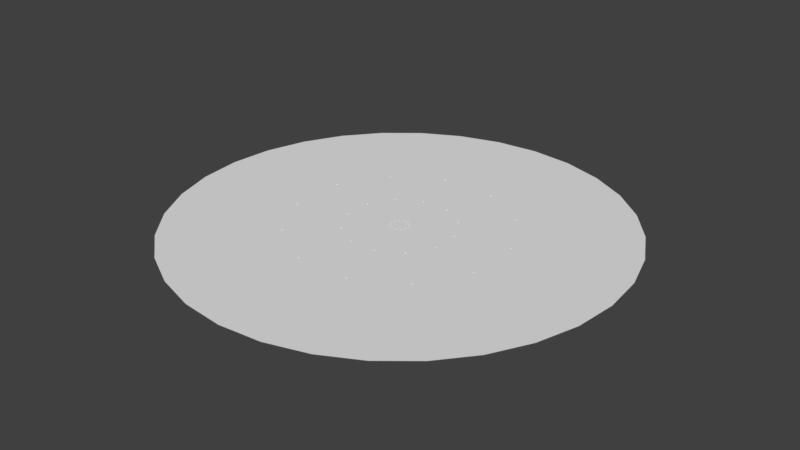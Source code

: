 # Source: trail.blend  (saved by Blender 2.79.0; exported with 4.5.12 LTS)
import bpy
from mathutils import Matrix  # noqa: F401  (used for matrix-valued properties, if any)

bpy.ops.wm.read_factory_settings(use_empty=True)
scene = bpy.context.scene
scene.name = 'Scene'

# ---- collections
col_collection_1 = bpy.data.collections.new('Collection 1'); scene.collection.children.link(col_collection_1)

# ---- world
world_world = bpy.data.worlds.new('World'); scene.world = world_world
world_world.color = (0.05088, 0.05088, 0.05088)
world_world.use_sun_shadow = False
world_world.sun_shadow_jitter_overblur = 0.0
world_world.cycles.sampling_method = 'MANUAL'

# ---- meshes
me_icosphere_021 = bpy.data.meshes.new('Icosphere.021')
me_icosphere_021.from_pydata([(-7.703e-17, 6.65e-08, -1.065), (0.04707, -0.03419, -1.029), (-0.01798, -0.05533, -1.029), (-0.05818, 6.579e-08, -1.029), (-0.01798, 0.05533, -1.029), (0.04707, 0.03419, -1.029), (0.01798, -0.05533, -0.9709), (-0.04707, -0.03419, -0.9709), (-0.04707, 0.03419, -0.9709), (0.01798, 0.05533, -0.9709), (0.05818, 6.463e-08, -0.9709), (7.703e-17, 6.392e-08, -0.935), (3.762e-08, -0.5325, 0.9224), (0.04707, -0.4849, 0.9083), (-0.01798, -0.4666, 0.9189), (-0.05818, -0.5145, 0.8912), (-0.01798, -0.5625, 0.8636), (0.04707, -0.5442, 0.8741), (0.01798, -0.4375, 0.8685), (-0.04707, -0.4558, 0.8579), (-0.04707, -0.5151, 0.8237), (0.01798, -0.5334, 0.8132), (0.05818, -0.4855, 0.8408), (3.762e-08, -0.4675, 0.8097), (6.593e-08, -0.9224, 0.5325), (0.04707, -0.8741, 0.5442), (-0.01798, -0.8636, 0.5625), (-0.05818, -0.8912, 0.5145), (-0.01798, -0.9189, 0.4666), (0.04707, -0.9083, 0.4849), (0.01798, -0.8132, 0.5334), (-0.04707, -0.8237, 0.5151), (-0.04707, -0.8579, 0.4558), (0.01798, -0.8685, 0.4375), (0.05818, -0.8408, 0.4855), (6.593e-08, -0.8097, 0.4675), (7.545e-08, -1.065, -6.307e-08), (0.04707, -1.029, 0.03419), (-0.01798, -1.029, 0.05533), (-0.05818, -1.029, -6.236e-08), (-0.01798, -1.029, -0.05533), (0.04707, -1.029, -0.03419), (0.01798, -0.9709, 0.05533), (-0.04707, -0.9709, 0.03419), (-0.04707, -0.9709, -0.03419), (0.01798, -0.9709, -0.05533), (0.05818, -0.9709, -6.12e-08), (7.545e-08, -0.935, -6.049e-08), (6.593e-08, -0.9224, -0.5325), (0.04707, -0.9083, -0.4849), (-0.01798, -0.9189, -0.4666), (-0.05818, -0.8912, -0.5145), (-0.01798, -0.8636, -0.5625), (0.04707, -0.8741, -0.5442), (0.01798, -0.8685, -0.4375), (-0.04707, -0.8579, -0.4558), (-0.04707, -0.8237, -0.5151), (0.01798, -0.8132, -0.5334), (0.05818, -0.8408, -0.4855), (6.593e-08, -0.8097, -0.4675), (3.762e-08, -0.5325, -0.9224), (0.04707, -0.5442, -0.8741), (-0.01798, -0.5625, -0.8636), (-0.05818, -0.5145, -0.8912), (-0.01798, -0.4666, -0.9189), (0.04707, -0.4849, -0.9083), (0.01798, -0.5334, -0.8132), (-0.04707, -0.5151, -0.8237), (-0.04707, -0.4558, -0.8579), (0.01798, -0.4375, -0.8685), (0.05818, -0.4855, -0.8408), (3.762e-08, -0.4675, -0.8097), (-3.762e-08, 0.5325, -0.9224), (0.04707, 0.4849, -0.9083), (-0.01798, 0.4666, -0.9189), (-0.05818, 0.5145, -0.8912), (-0.01798, 0.5625, -0.8636), (0.04707, 0.5442, -0.8741), (0.01798, 0.4375, -0.8685), (-0.04707, 0.4558, -0.8579), (-0.04707, 0.5151, -0.8237), (0.01798, 0.5334, -0.8132), (0.05818, 0.4855, -0.8408), (-3.762e-08, 0.4675, -0.8097), (-6.593e-08, 0.9224, -0.5325), (0.04707, 0.8741, -0.5442), (-0.01798, 0.8636, -0.5625), (-0.05818, 0.8912, -0.5145), (-0.01798, 0.9189, -0.4666), (0.04707, 0.9083, -0.4849), (0.01798, 0.8132, -0.5334), (-0.04707, 0.8237, -0.5151), (-0.04707, 0.8579, -0.4558), (0.01798, 0.8685, -0.4375), (0.05818, 0.8408, -0.4855), (-6.593e-08, 0.8097, -0.4675), (-7.545e-08, 1.065, 1.292e-09), (0.04707, 1.029, -0.03419), (-0.01798, 1.029, -0.05533), (-0.05818, 1.029, 5.779e-10), (-0.01798, 1.029, 0.05533), (0.04707, 1.029, 0.03419), (0.01798, 0.9709, -0.05533), (-0.04707, 0.9709, -0.03419), (-0.04707, 0.9709, 0.03419), (0.01798, 0.9709, 0.05533), (0.05818, 0.9709, -5.779e-10), (-7.545e-08, 0.935, -1.292e-09), (-6.593e-08, 0.9224, 0.5325), (0.04707, 0.9083, 0.4849), (-0.01798, 0.9189, 0.4666), (-0.05818, 0.8912, 0.5145), (-0.01798, 0.8636, 0.5625), (0.04707, 0.8741, 0.5442), (0.01798, 0.8685, 0.4375), (-0.04707, 0.8579, 0.4558), (-0.04707, 0.8237, 0.5151), (0.01798, 0.8132, 0.5334), (0.05818, 0.8408, 0.4855), (-6.593e-08, 0.8097, 0.4675), (-3.762e-08, 0.5325, 0.9224), (0.04707, 0.5442, 0.8741), (-0.01798, 0.5625, 0.8636), (-0.05818, 0.5145, 0.8912), (-0.01798, 0.4666, 0.9189), (0.04707, 0.4849, 0.9083), (0.01798, 0.5334, 0.8132), (-0.04707, 0.5151, 0.8237), (-0.04707, 0.4558, 0.8579), (0.01798, 0.4375, 0.8685), (0.05818, 0.4855, 0.8408), (-3.762e-08, 0.4675, 0.8097), (7.703e-17, -4.118e-08, 1.065), (0.04707, 0.03419, 1.029), (-0.01798, 0.05533, 1.029), (-0.05818, -3.732e-08, 1.029), (-0.01798, -0.05533, 1.029), (0.04707, -0.03419, 1.029), (0.01798, 0.05533, 0.9709), (-0.04707, 0.03419, 0.9709), (-0.04707, -0.03419, 0.9709), (0.01798, -0.05533, 0.9709), (0.05818, -3.108e-08, 0.9709), (-7.703e-17, -2.722e-08, 0.935)], [], [(0, 1, 2), (1, 0, 5), (0, 2, 3), (0, 3, 4), (0, 4, 5), (1, 5, 10), (2, 1, 6), (3, 2, 7), (4, 3, 8), (5, 4, 9), (1, 10, 6), (2, 6, 7), (3, 7, 8), (4, 8, 9), (5, 9, 10), (6, 10, 11), (7, 6, 11), (8, 7, 11), (9, 8, 11), (10, 9, 11), (12, 13, 14), (13, 12, 17), (12, 14, 15), (12, 15, 16), (12, 16, 17), (13, 17, 22), (14, 13, 18), (15, 14, 19), (16, 15, 20), (17, 16, 21), (13, 22, 18), (14, 18, 19), (15, 19, 20), (16, 20, 21), (17, 21, 22), (18, 22, 23), (19, 18, 23), (20, 19, 23), (21, 20, 23), (22, 21, 23), (24, 25, 26), (25, 24, 29), (24, 26, 27), (24, 27, 28), (24, 28, 29), (25, 29, 34), (26, 25, 30), (27, 26, 31), (28, 27, 32), (29, 28, 33), (25, 34, 30), (26, 30, 31), (27, 31, 32), (28, 32, 33), (29, 33, 34), (30, 34, 35), (31, 30, 35), (32, 31, 35), (33, 32, 35), (34, 33, 35), (36, 37, 38), (37, 36, 41), (36, 38, 39), (36, 39, 40), (36, 40, 41), (37, 41, 46), (38, 37, 42), (39, 38, 43), (40, 39, 44), (41, 40, 45), (37, 46, 42), (38, 42, 43), (39, 43, 44), (40, 44, 45), (41, 45, 46), (42, 46, 47), (43, 42, 47), (44, 43, 47), (45, 44, 47), (46, 45, 47), (48, 49, 50), (49, 48, 53), (48, 50, 51), (48, 51, 52), (48, 52, 53), (49, 53, 58), (50, 49, 54), (51, 50, 55), (52, 51, 56), (53, 52, 57), (49, 58, 54), (50, 54, 55), (51, 55, 56), (52, 56, 57), (53, 57, 58), (54, 58, 59), (55, 54, 59), (56, 55, 59), (57, 56, 59), (58, 57, 59), (60, 61, 62), (61, 60, 65), (60, 62, 63), (60, 63, 64), (60, 64, 65), (61, 65, 70), (62, 61, 66), (63, 62, 67), (64, 63, 68), (65, 64, 69), (61, 70, 66), (62, 66, 67), (63, 67, 68), (64, 68, 69), (65, 69, 70), (66, 70, 71), (67, 66, 71), (68, 67, 71), (69, 68, 71), (70, 69, 71), (72, 73, 74), (73, 72, 77), (72, 74, 75), (72, 75, 76), (72, 76, 77), (73, 77, 82), (74, 73, 78), (75, 74, 79), (76, 75, 80), (77, 76, 81), (73, 82, 78), (74, 78, 79), (75, 79, 80), (76, 80, 81), (77, 81, 82), (78, 82, 83), (79, 78, 83), (80, 79, 83), (81, 80, 83), (82, 81, 83), (84, 85, 86), (85, 84, 89), (84, 86, 87), (84, 87, 88), (84, 88, 89), (85, 89, 94), (86, 85, 90), (87, 86, 91), (88, 87, 92), (89, 88, 93), (85, 94, 90), (86, 90, 91), (87, 91, 92), (88, 92, 93), (89, 93, 94), (90, 94, 95), (91, 90, 95), (92, 91, 95), (93, 92, 95), (94, 93, 95), (96, 97, 98), (97, 96, 101), (96, 98, 99), (96, 99, 100), (96, 100, 101), (97, 101, 106), (98, 97, 102), (99, 98, 103), (100, 99, 104), (101, 100, 105), (97, 106, 102), (98, 102, 103), (99, 103, 104), (100, 104, 105), (101, 105, 106), (102, 106, 107), (103, 102, 107), (104, 103, 107), (105, 104, 107), (106, 105, 107), (108, 109, 110), (109, 108, 113), (108, 110, 111), (108, 111, 112), (108, 112, 113), (109, 113, 118), (110, 109, 114), (111, 110, 115), (112, 111, 116), (113, 112, 117), (109, 118, 114), (110, 114, 115), (111, 115, 116), (112, 116, 117), (113, 117, 118), (114, 118, 119), (115, 114, 119), (116, 115, 119), (117, 116, 119), (118, 117, 119), (120, 121, 122), (121, 120, 125), (120, 122, 123), (120, 123, 124), (120, 124, 125), (121, 125, 130), (122, 121, 126), (123, 122, 127), (124, 123, 128), (125, 124, 129), (121, 130, 126), (122, 126, 127), (123, 127, 128), (124, 128, 129), (125, 129, 130), (126, 130, 131), (127, 126, 131), (128, 127, 131), (129, 128, 131), (130, 129, 131), (132, 133, 134), (133, 132, 137), (132, 134, 135), (132, 135, 136), (132, 136, 137), (133, 137, 142), (134, 133, 138), (135, 134, 139), (136, 135, 140), (137, 136, 141), (133, 142, 138), (134, 138, 139), (135, 139, 140), (136, 140, 141), (137, 141, 142), (138, 142, 143), (139, 138, 143), (140, 139, 143), (141, 140, 143), (142, 141, 143)])
me_icosphere_021.use_remesh_preserve_volume = False
me_icosphere_021.use_remesh_preserve_attributes = False
me_icosphere_021.use_mirror_vertex_groups = False
me_icosphere_021.update()
me_icosphere_020 = bpy.data.meshes.new('Icosphere.020')
me_icosphere_020.from_pydata([(0.0, 7.23e-07, -6.043), (0.03138, -0.0228, -6.019), (-0.01198, -0.03689, -6.019), (-0.03878, 7.23e-07, -6.019), (-0.01198, 0.03689, -6.019), (0.03138, 0.0228, -6.019), (0.01198, -0.03689, -5.981), (-0.03138, -0.0228, -5.981), (-0.03138, 0.0228, -5.981), (0.01198, 0.03689, -5.981), (0.03878, 7.23e-07, -5.981), (0.0, 7.23e-07, -5.957), (2.253e-07, -3.022, 5.234), (0.03138, -2.99, 5.224), (-0.01198, -2.978, 5.231), (-0.03878, -3.01, 5.213), (-0.01198, -3.042, 5.195), (0.03138, -3.029, 5.202), (0.01198, -2.958, 5.198), (-0.03138, -2.971, 5.191), (-0.03138, -3.01, 5.168), (0.01198, -3.022, 5.161), (0.03878, -2.99, 5.179), (2.253e-07, -2.978, 5.159), (3.936e-07, -5.234, 3.022), (0.03138, -5.202, 3.029), (-0.01198, -5.195, 3.042), (-0.03878, -5.213, 3.01), (-0.01198, -5.231, 2.978), (0.03138, -5.224, 2.99), (0.01199, -5.161, 3.022), (-0.03138, -5.168, 3.01), (-0.03138, -5.191, 2.971), (0.01199, -5.198, 2.958), (0.03878, -5.179, 2.99), (3.936e-07, -5.159, 2.978), (4.537e-07, -6.043, -9.537e-07), (0.03138, -6.019, 0.0228), (-0.01198, -6.019, 0.03688), (-0.03878, -6.019, -9.537e-07), (-0.01198, -6.019, -0.03689), (0.03138, -6.019, -0.0228), (0.01199, -5.981, 0.03688), (-0.03138, -5.981, 0.0228), (-0.03138, -5.981, -0.0228), (0.01199, -5.981, -0.03689), (0.03878, -5.981, -9.537e-07), (4.537e-07, -5.957, -9.537e-07), (3.936e-07, -5.234, -3.022), (0.03138, -5.224, -2.99), (-0.01198, -5.231, -2.978), (-0.03878, -5.213, -3.01), (-0.01198, -5.195, -3.042), (0.03138, -5.202, -3.029), (0.01199, -5.198, -2.958), (-0.03138, -5.191, -2.971), (-0.03138, -5.168, -3.01), (0.01199, -5.161, -3.022), (0.03878, -5.179, -2.99), (3.936e-07, -5.159, -2.978), (2.253e-07, -3.022, -5.234), (0.03138, -3.029, -5.202), (-0.01198, -3.042, -5.195), (-0.03878, -3.01, -5.213), (-0.01198, -2.978, -5.231), (0.03138, -2.99, -5.224), (0.01198, -3.022, -5.161), (-0.03138, -3.01, -5.168), (-0.03138, -2.971, -5.191), (0.01198, -2.958, -5.198), (0.03878, -2.99, -5.179), (2.253e-07, -2.978, -5.159), (-2.253e-07, 3.022, -5.234), (0.03138, 2.99, -5.224), (-0.01198, 2.978, -5.231), (-0.03878, 3.01, -5.213), (-0.01198, 3.042, -5.195), (0.03138, 3.029, -5.202), (0.01198, 2.958, -5.198), (-0.03138, 2.971, -5.191), (-0.03138, 3.01, -5.168), (0.01198, 3.022, -5.161), (0.03878, 2.99, -5.179), (-2.253e-07, 2.978, -5.159), (-3.936e-07, 5.234, -3.022), (0.03138, 5.202, -3.029), (-0.01199, 5.195, -3.042), (-0.03878, 5.213, -3.01), (-0.01199, 5.231, -2.978), (0.03138, 5.224, -2.99), (0.01198, 5.161, -3.022), (-0.03138, 5.168, -3.01), (-0.03138, 5.191, -2.971), (0.01198, 5.198, -2.958), (0.03878, 5.179, -2.99), (-3.936e-07, 5.159, -2.978), (-4.537e-07, 6.043, -4.768e-07), (0.03138, 6.019, -0.0228), (-0.01199, 6.019, -0.03689), (-0.03878, 6.019, -4.768e-07), (-0.01199, 6.019, 0.03689), (0.03138, 6.019, 0.0228), (0.01198, 5.981, -0.03689), (-0.03138, 5.981, -0.0228), (-0.03138, 5.981, 0.0228), (0.01198, 5.981, 0.03689), (0.03878, 5.981, -4.768e-07), (-4.537e-07, 5.957, -4.768e-07), (-3.936e-07, 5.234, 3.022), (0.03138, 5.224, 2.99), (-0.01199, 5.231, 2.978), (-0.03878, 5.213, 3.01), (-0.01199, 5.195, 3.042), (0.03138, 5.202, 3.029), (0.01198, 5.198, 2.958), (-0.03138, 5.191, 2.971), (-0.03138, 5.168, 3.01), (0.01198, 5.161, 3.022), (0.03878, 5.179, 2.99), (-3.936e-07, 5.159, 2.978), (-2.253e-07, 3.022, 5.234), (0.03138, 3.029, 5.202), (-0.01198, 3.042, 5.195), (-0.03878, 3.01, 5.213), (-0.01198, 2.978, 5.231), (0.03138, 2.99, 5.224), (0.01198, 3.022, 5.161), (-0.03138, 3.01, 5.168), (-0.03138, 2.971, 5.191), (0.01198, 2.958, 5.198), (0.03878, 2.99, 5.179), (-2.253e-07, 2.978, 5.159), (0.0, 1.791e-07, 6.043), (0.03138, 0.0228, 6.019), (-0.01198, 0.03689, 6.019), (-0.03878, 1.812e-07, 6.019), (-0.01198, -0.03689, 6.019), (0.03138, -0.0228, 6.019), (0.01198, 0.03689, 5.981), (-0.03138, 0.0228, 5.981), (-0.03138, -0.0228, 5.981), (0.01198, -0.03689, 5.981), (0.03878, 1.846e-07, 5.981), (0.0, 1.867e-07, 5.957)], [], [(0, 1, 2), (1, 0, 5), (0, 2, 3), (0, 3, 4), (0, 4, 5), (1, 5, 10), (2, 1, 6), (3, 2, 7), (4, 3, 8), (5, 4, 9), (1, 10, 6), (2, 6, 7), (3, 7, 8), (4, 8, 9), (5, 9, 10), (6, 10, 11), (7, 6, 11), (8, 7, 11), (9, 8, 11), (10, 9, 11), (12, 13, 14), (13, 12, 17), (12, 14, 15), (12, 15, 16), (12, 16, 17), (13, 17, 22), (14, 13, 18), (15, 14, 19), (16, 15, 20), (17, 16, 21), (13, 22, 18), (14, 18, 19), (15, 19, 20), (16, 20, 21), (17, 21, 22), (18, 22, 23), (19, 18, 23), (20, 19, 23), (21, 20, 23), (22, 21, 23), (24, 25, 26), (25, 24, 29), (24, 26, 27), (24, 27, 28), (24, 28, 29), (25, 29, 34), (26, 25, 30), (27, 26, 31), (28, 27, 32), (29, 28, 33), (25, 34, 30), (26, 30, 31), (27, 31, 32), (28, 32, 33), (29, 33, 34), (30, 34, 35), (31, 30, 35), (32, 31, 35), (33, 32, 35), (34, 33, 35), (36, 37, 38), (37, 36, 41), (36, 38, 39), (36, 39, 40), (36, 40, 41), (37, 41, 46), (38, 37, 42), (39, 38, 43), (40, 39, 44), (41, 40, 45), (37, 46, 42), (38, 42, 43), (39, 43, 44), (40, 44, 45), (41, 45, 46), (42, 46, 47), (43, 42, 47), (44, 43, 47), (45, 44, 47), (46, 45, 47), (48, 49, 50), (49, 48, 53), (48, 50, 51), (48, 51, 52), (48, 52, 53), (49, 53, 58), (50, 49, 54), (51, 50, 55), (52, 51, 56), (53, 52, 57), (49, 58, 54), (50, 54, 55), (51, 55, 56), (52, 56, 57), (53, 57, 58), (54, 58, 59), (55, 54, 59), (56, 55, 59), (57, 56, 59), (58, 57, 59), (60, 61, 62), (61, 60, 65), (60, 62, 63), (60, 63, 64), (60, 64, 65), (61, 65, 70), (62, 61, 66), (63, 62, 67), (64, 63, 68), (65, 64, 69), (61, 70, 66), (62, 66, 67), (63, 67, 68), (64, 68, 69), (65, 69, 70), (66, 70, 71), (67, 66, 71), (68, 67, 71), (69, 68, 71), (70, 69, 71), (72, 73, 74), (73, 72, 77), (72, 74, 75), (72, 75, 76), (72, 76, 77), (73, 77, 82), (74, 73, 78), (75, 74, 79), (76, 75, 80), (77, 76, 81), (73, 82, 78), (74, 78, 79), (75, 79, 80), (76, 80, 81), (77, 81, 82), (78, 82, 83), (79, 78, 83), (80, 79, 83), (81, 80, 83), (82, 81, 83), (84, 85, 86), (85, 84, 89), (84, 86, 87), (84, 87, 88), (84, 88, 89), (85, 89, 94), (86, 85, 90), (87, 86, 91), (88, 87, 92), (89, 88, 93), (85, 94, 90), (86, 90, 91), (87, 91, 92), (88, 92, 93), (89, 93, 94), (90, 94, 95), (91, 90, 95), (92, 91, 95), (93, 92, 95), (94, 93, 95), (96, 97, 98), (97, 96, 101), (96, 98, 99), (96, 99, 100), (96, 100, 101), (97, 101, 106), (98, 97, 102), (99, 98, 103), (100, 99, 104), (101, 100, 105), (97, 106, 102), (98, 102, 103), (99, 103, 104), (100, 104, 105), (101, 105, 106), (102, 106, 107), (103, 102, 107), (104, 103, 107), (105, 104, 107), (106, 105, 107), (108, 109, 110), (109, 108, 113), (108, 110, 111), (108, 111, 112), (108, 112, 113), (109, 113, 118), (110, 109, 114), (111, 110, 115), (112, 111, 116), (113, 112, 117), (109, 118, 114), (110, 114, 115), (111, 115, 116), (112, 116, 117), (113, 117, 118), (114, 118, 119), (115, 114, 119), (116, 115, 119), (117, 116, 119), (118, 117, 119), (120, 121, 122), (121, 120, 125), (120, 122, 123), (120, 123, 124), (120, 124, 125), (121, 125, 130), (122, 121, 126), (123, 122, 127), (124, 123, 128), (125, 124, 129), (121, 130, 126), (122, 126, 127), (123, 127, 128), (124, 128, 129), (125, 129, 130), (126, 130, 131), (127, 126, 131), (128, 127, 131), (129, 128, 131), (130, 129, 131), (132, 133, 134), (133, 132, 137), (132, 134, 135), (132, 135, 136), (132, 136, 137), (133, 137, 142), (134, 133, 138), (135, 134, 139), (136, 135, 140), (137, 136, 141), (133, 142, 138), (134, 138, 139), (135, 139, 140), (136, 140, 141), (137, 141, 142), (138, 142, 143), (139, 138, 143), (140, 139, 143), (141, 140, 143), (142, 141, 143)])
me_icosphere_020.use_remesh_preserve_volume = False
me_icosphere_020.use_remesh_preserve_attributes = False
me_icosphere_020.use_mirror_vertex_groups = False
me_icosphere_020.update()
me_icosphere_019 = bpy.data.meshes.new('Icosphere.019')
me_icosphere_019.from_pydata([(0.0, 3.654e-07, -3.043), (0.03138, -0.0228, -3.019), (-0.01198, -0.03689, -3.019), (-0.03878, 3.654e-07, -3.019), (-0.01198, 0.03689, -3.019), (0.03138, 0.0228, -3.019), (0.01198, -0.03689, -2.981), (-0.03138, -0.0228, -2.981), (-0.03138, 0.0228, -2.981), (0.01198, 0.03689, -2.981), (0.03878, 3.654e-07, -2.981), (0.0, 3.654e-07, -2.957), (1.125e-07, -1.522, 2.636), (0.03138, -1.49, 2.626), (-0.01198, -1.478, 2.633), (-0.03878, -1.51, 2.615), (-0.01198, -1.542, 2.596), (0.03138, -1.529, 2.603), (0.01198, -1.458, 2.6), (-0.03138, -1.471, 2.593), (-0.03138, -1.51, 2.57), (0.01198, -1.522, 2.563), (0.03878, -1.49, 2.581), (1.125e-07, -1.478, 2.561), (1.952e-07, -2.636, 1.522), (0.03138, -2.603, 1.529), (-0.01198, -2.596, 1.542), (-0.03878, -2.615, 1.51), (-0.01198, -2.633, 1.478), (0.03138, -2.626, 1.49), (0.01198, -2.563, 1.522), (-0.03138, -2.57, 1.51), (-0.03138, -2.593, 1.471), (0.01198, -2.6, 1.458), (0.03878, -2.581, 1.49), (1.952e-07, -2.561, 1.478), (2.253e-07, -3.043, -4.768e-07), (0.03138, -3.019, 0.0228), (-0.01198, -3.019, 0.03689), (-0.03878, -3.019, -4.768e-07), (-0.01198, -3.019, -0.03689), (0.03138, -3.019, -0.0228), (0.01198, -2.981, 0.03689), (-0.03138, -2.981, 0.0228), (-0.03138, -2.981, -0.0228), (0.01198, -2.981, -0.03689), (0.03878, -2.981, -4.768e-07), (2.253e-07, -2.957, -4.768e-07), (1.952e-07, -2.636, -1.522), (0.03138, -2.626, -1.49), (-0.01198, -2.633, -1.478), (-0.03878, -2.615, -1.51), (-0.01198, -2.596, -1.542), (0.03138, -2.603, -1.529), (0.01198, -2.6, -1.458), (-0.03138, -2.593, -1.471), (-0.03138, -2.57, -1.51), (0.01198, -2.563, -1.522), (0.03878, -2.581, -1.49), (1.952e-07, -2.561, -1.478), (1.125e-07, -1.522, -2.636), (0.03138, -1.529, -2.603), (-0.01198, -1.542, -2.596), (-0.03878, -1.51, -2.615), (-0.01198, -1.478, -2.633), (0.03138, -1.49, -2.626), (0.01198, -1.522, -2.563), (-0.03138, -1.51, -2.57), (-0.03138, -1.471, -2.593), (0.01198, -1.458, -2.6), (0.03878, -1.49, -2.581), (1.125e-07, -1.478, -2.561), (-1.125e-07, 1.522, -2.636), (0.03138, 1.49, -2.626), (-0.01198, 1.478, -2.633), (-0.03878, 1.51, -2.615), (-0.01198, 1.542, -2.596), (0.03138, 1.529, -2.603), (0.01198, 1.458, -2.6), (-0.03138, 1.471, -2.593), (-0.03138, 1.51, -2.57), (0.01198, 1.522, -2.563), (0.03878, 1.49, -2.581), (-1.125e-07, 1.478, -2.561), (-1.952e-07, 2.636, -1.522), (0.03138, 2.603, -1.529), (-0.01198, 2.596, -1.542), (-0.03878, 2.615, -1.51), (-0.01198, 2.633, -1.478), (0.03138, 2.626, -1.49), (0.01198, 2.563, -1.522), (-0.03138, 2.57, -1.51), (-0.03138, 2.593, -1.471), (0.01198, 2.6, -1.458), (0.03878, 2.581, -1.49), (-1.952e-07, 2.561, -1.478), (-2.253e-07, 3.043, -2.384e-07), (0.03138, 3.019, -0.0228), (-0.01198, 3.019, -0.03689), (-0.03878, 3.019, -2.384e-07), (-0.01198, 3.019, 0.03689), (0.03138, 3.019, 0.0228), (0.01198, 2.981, -0.03689), (-0.03138, 2.981, -0.0228), (-0.03138, 2.981, 0.0228), (0.01198, 2.981, 0.03689), (0.03878, 2.981, -2.384e-07), (-2.253e-07, 2.957, -2.384e-07), (-1.952e-07, 2.636, 1.522), (0.03138, 2.626, 1.49), (-0.01198, 2.633, 1.478), (-0.03878, 2.615, 1.51), (-0.01198, 2.596, 1.542), (0.03138, 2.603, 1.529), (0.01198, 2.6, 1.458), (-0.03138, 2.593, 1.471), (-0.03138, 2.57, 1.51), (0.01198, 2.563, 1.522), (0.03878, 2.581, 1.49), (-1.952e-07, 2.561, 1.478), (-1.125e-07, 1.522, 2.636), (0.03138, 1.529, 2.603), (-0.01198, 1.542, 2.596), (-0.03878, 1.51, 2.615), (-0.01198, 1.478, 2.633), (0.03138, 1.49, 2.626), (0.01198, 1.522, 2.563), (-0.03138, 1.51, 2.57), (-0.03138, 1.471, 2.593), (0.01198, 1.458, 2.6), (0.03878, 1.49, 2.581), (-1.125e-07, 1.478, 2.561), (0.0, 8.415e-08, 3.043), (0.03138, 0.0228, 3.019), (-0.01198, 0.03689, 3.019), (-0.03878, 8.625e-08, 3.019), (-0.01198, -0.03689, 3.019), (0.03138, -0.0228, 3.019), (0.01198, 0.03689, 2.981), (-0.03138, 0.0228, 2.981), (-0.03138, -0.0228, 2.981), (0.01198, -0.03689, 2.981), (0.03878, 8.964e-08, 2.981), (0.0, 9.173e-08, 2.957)], [], [(0, 1, 2), (1, 0, 5), (0, 2, 3), (0, 3, 4), (0, 4, 5), (1, 5, 10), (2, 1, 6), (3, 2, 7), (4, 3, 8), (5, 4, 9), (1, 10, 6), (2, 6, 7), (3, 7, 8), (4, 8, 9), (5, 9, 10), (6, 10, 11), (7, 6, 11), (8, 7, 11), (9, 8, 11), (10, 9, 11), (12, 13, 14), (13, 12, 17), (12, 14, 15), (12, 15, 16), (12, 16, 17), (13, 17, 22), (14, 13, 18), (15, 14, 19), (16, 15, 20), (17, 16, 21), (13, 22, 18), (14, 18, 19), (15, 19, 20), (16, 20, 21), (17, 21, 22), (18, 22, 23), (19, 18, 23), (20, 19, 23), (21, 20, 23), (22, 21, 23), (24, 25, 26), (25, 24, 29), (24, 26, 27), (24, 27, 28), (24, 28, 29), (25, 29, 34), (26, 25, 30), (27, 26, 31), (28, 27, 32), (29, 28, 33), (25, 34, 30), (26, 30, 31), (27, 31, 32), (28, 32, 33), (29, 33, 34), (30, 34, 35), (31, 30, 35), (32, 31, 35), (33, 32, 35), (34, 33, 35), (36, 37, 38), (37, 36, 41), (36, 38, 39), (36, 39, 40), (36, 40, 41), (37, 41, 46), (38, 37, 42), (39, 38, 43), (40, 39, 44), (41, 40, 45), (37, 46, 42), (38, 42, 43), (39, 43, 44), (40, 44, 45), (41, 45, 46), (42, 46, 47), (43, 42, 47), (44, 43, 47), (45, 44, 47), (46, 45, 47), (48, 49, 50), (49, 48, 53), (48, 50, 51), (48, 51, 52), (48, 52, 53), (49, 53, 58), (50, 49, 54), (51, 50, 55), (52, 51, 56), (53, 52, 57), (49, 58, 54), (50, 54, 55), (51, 55, 56), (52, 56, 57), (53, 57, 58), (54, 58, 59), (55, 54, 59), (56, 55, 59), (57, 56, 59), (58, 57, 59), (60, 61, 62), (61, 60, 65), (60, 62, 63), (60, 63, 64), (60, 64, 65), (61, 65, 70), (62, 61, 66), (63, 62, 67), (64, 63, 68), (65, 64, 69), (61, 70, 66), (62, 66, 67), (63, 67, 68), (64, 68, 69), (65, 69, 70), (66, 70, 71), (67, 66, 71), (68, 67, 71), (69, 68, 71), (70, 69, 71), (72, 73, 74), (73, 72, 77), (72, 74, 75), (72, 75, 76), (72, 76, 77), (73, 77, 82), (74, 73, 78), (75, 74, 79), (76, 75, 80), (77, 76, 81), (73, 82, 78), (74, 78, 79), (75, 79, 80), (76, 80, 81), (77, 81, 82), (78, 82, 83), (79, 78, 83), (80, 79, 83), (81, 80, 83), (82, 81, 83), (84, 85, 86), (85, 84, 89), (84, 86, 87), (84, 87, 88), (84, 88, 89), (85, 89, 94), (86, 85, 90), (87, 86, 91), (88, 87, 92), (89, 88, 93), (85, 94, 90), (86, 90, 91), (87, 91, 92), (88, 92, 93), (89, 93, 94), (90, 94, 95), (91, 90, 95), (92, 91, 95), (93, 92, 95), (94, 93, 95), (96, 97, 98), (97, 96, 101), (96, 98, 99), (96, 99, 100), (96, 100, 101), (97, 101, 106), (98, 97, 102), (99, 98, 103), (100, 99, 104), (101, 100, 105), (97, 106, 102), (98, 102, 103), (99, 103, 104), (100, 104, 105), (101, 105, 106), (102, 106, 107), (103, 102, 107), (104, 103, 107), (105, 104, 107), (106, 105, 107), (108, 109, 110), (109, 108, 113), (108, 110, 111), (108, 111, 112), (108, 112, 113), (109, 113, 118), (110, 109, 114), (111, 110, 115), (112, 111, 116), (113, 112, 117), (109, 118, 114), (110, 114, 115), (111, 115, 116), (112, 116, 117), (113, 117, 118), (114, 118, 119), (115, 114, 119), (116, 115, 119), (117, 116, 119), (118, 117, 119), (120, 121, 122), (121, 120, 125), (120, 122, 123), (120, 123, 124), (120, 124, 125), (121, 125, 130), (122, 121, 126), (123, 122, 127), (124, 123, 128), (125, 124, 129), (121, 130, 126), (122, 126, 127), (123, 127, 128), (124, 128, 129), (125, 129, 130), (126, 130, 131), (127, 126, 131), (128, 127, 131), (129, 128, 131), (130, 129, 131), (132, 133, 134), (133, 132, 137), (132, 134, 135), (132, 135, 136), (132, 136, 137), (133, 137, 142), (134, 133, 138), (135, 134, 139), (136, 135, 140), (137, 136, 141), (133, 142, 138), (134, 138, 139), (135, 139, 140), (136, 140, 141), (137, 141, 142), (138, 142, 143), (139, 138, 143), (140, 139, 143), (141, 140, 143), (142, 141, 143)])
me_icosphere_019.use_remesh_preserve_volume = False
me_icosphere_019.use_remesh_preserve_attributes = False
me_icosphere_019.use_mirror_vertex_groups = False
me_icosphere_019.update()
me_cylinder_007 = bpy.data.meshes.new('Cylinder.007')
me_cylinder_007.from_pydata([(-1.356e-06, 12.38, 0.0), (2.414, 12.14, 0.0), (4.736, 11.43, 0.0), (6.875, 10.29, 0.0), (8.75, 8.75, 0.0), (10.29, 6.875, 0.0), (11.43, 4.736, 0.0), (12.14, 2.414, 0.0), (12.38, -2.631e-06, 0.0), (12.14, -2.414, 0.0), (11.43, -4.736, 0.0), (10.29, -6.875, 0.0), (8.75, -8.75, 0.0), (6.875, -10.29, 0.0), (4.736, -11.43, 0.0), (2.414, -12.14, 0.0), (-5.388e-06, -12.38, 0.0), (-2.414, -12.14, 0.0), (-4.736, -11.43, 0.0), (-6.875, -10.29, 0.0), (-8.75, -8.75, 0.0), (-10.29, -6.875, 0.0), (-11.43, -4.736, 0.0), (-12.14, -2.414, 0.0), (-12.38, 8.384e-06, 0.0), (-12.14, 2.414, 0.0), (-11.43, 4.736, 0.0), (-10.29, 6.875, 0.0), (-8.75, 8.75, 0.0), (-6.875, 10.29, 0.0), (-4.736, 11.43, 0.0), (-2.414, 12.14, 0.0), (-1.171, 5.885, 0.0), (-2.296, 5.543, 0.0), (-3.333, 4.989, 0.0), (-4.243, 4.243, 0.0), (-4.989, 3.333, 0.0), (-5.543, 2.296, 0.0), (-5.885, 1.171, 0.0), (-6.0, 4.326e-06, 0.0), (-5.885, -1.171, 0.0), (-5.543, -2.296, 0.0), (-4.989, -3.333, 0.0), (-4.243, -4.243, 0.0), (-3.333, -4.989, 0.0), (-2.296, -5.543, 0.0), (-1.171, -5.885, 0.0), (-2.582e-06, -6.0, 0.0), (1.171, -5.885, 0.0), (2.296, -5.543, 0.0), (3.333, -4.989, 0.0), (4.243, -4.243, 0.0), (4.989, -3.333, 0.0), (5.543, -2.296, 0.0), (5.885, -1.171, 0.0), (6.0, -1.015e-06, 0.0), (5.885, 1.171, 0.0), (5.543, 2.296, 0.0), (4.989, 3.333, 0.0), (4.243, 4.243, 0.0), (3.333, 4.989, 0.0), (2.296, 5.543, 0.0), (1.171, 5.885, 0.0), (-6.266e-07, 6.0, 0.0)], [], [(59, 4, 3, 60), (54, 9, 8, 55), (39, 24, 23, 40), (41, 22, 21, 42), (37, 26, 25, 38), (48, 15, 14, 49), (42, 21, 20, 43), (47, 16, 15, 48), (53, 10, 9, 54), (49, 14, 13, 50), (50, 13, 12, 51), (52, 11, 10, 53), (40, 23, 22, 41), (45, 18, 17, 46), (46, 17, 16, 47), (63, 0, 31, 32), (38, 25, 24, 39), (57, 6, 5, 58), (62, 1, 0, 63), (51, 12, 11, 52), (33, 30, 29, 34), (32, 31, 30, 33), (58, 5, 4, 59), (56, 7, 6, 57), (61, 2, 1, 62), (60, 3, 2, 61), (43, 20, 19, 44), (34, 29, 28, 35), (35, 28, 27, 36), (44, 19, 18, 45), (55, 8, 7, 56), (36, 27, 26, 37)])
me_cylinder_007.use_remesh_preserve_volume = False
me_cylinder_007.use_remesh_preserve_attributes = False
me_cylinder_007.use_mirror_vertex_groups = False
me_cylinder_007.update()
me_cylinder_003 = bpy.data.meshes.new('Cylinder.003')
me_cylinder_003.from_pydata([(-0.5853, 2.942, 0.0), (-1.148, 2.772, 0.0), (-1.667, 2.494, 0.0), (-2.121, 2.121, 0.0), (-2.494, 1.667, 0.0), (-2.772, 1.148, 0.0), (-2.942, 0.5853, 0.0), (-3.0, 2.301e-06, 0.0), (-2.942, -0.5853, 0.0), (-2.772, -1.148, 0.0), (-2.494, -1.667, 0.0), (-2.121, -2.121, 0.0), (-1.667, -2.494, 0.0), (-1.148, -2.772, 0.0), (-0.5853, -2.942, 0.0), (-1.311e-06, -3.0, 0.0), (0.5853, -2.942, 0.0), (1.148, -2.772, 0.0), (1.667, -2.494, 0.0), (2.121, -2.121, 0.0), (2.494, -1.667, 0.0), (2.772, -1.148, 0.0), (2.942, -0.5853, 0.0), (3.0, -3.696e-07, 0.0), (2.942, 0.5853, 0.0), (2.772, 1.148, 0.0), (2.494, 1.667, 0.0), (2.121, 2.121, 0.0), (1.667, 2.494, 0.0), (1.148, 2.772, 0.0), (0.5853, 2.942, 0.0), (-3.334e-07, 3.0, 0.0), (-3.334e-07, 3.0, 0.0), (0.5853, 2.942, 0.0), (1.148, 2.772, 0.0), (1.667, 2.494, 0.0), (2.121, 2.121, 0.0), (2.494, 1.667, 0.0), (2.772, 1.148, 0.0), (2.942, 0.5853, 0.0), (3.0, -3.696e-07, 0.0), (2.942, -0.5853, 0.0), (2.772, -1.148, 0.0), (2.494, -1.667, 0.0), (2.121, -2.121, 0.0), (1.667, -2.494, 0.0), (1.148, -2.772, 0.0), (0.5853, -2.942, 0.0), (-1.311e-06, -3.0, 0.0), (-0.5853, -2.942, 0.0), (-1.148, -2.772, 0.0), (-1.667, -2.494, 0.0), (-2.121, -2.121, 0.0), (-2.494, -1.667, 0.0), (-2.772, -1.148, 0.0), (-2.942, -0.5853, 0.0), (-3.0, 2.301e-06, 0.0), (-2.942, 0.5853, 0.0), (-2.772, 1.148, 0.0), (-2.494, 1.667, 0.0), (-2.121, 2.121, 0.0), (-1.667, 2.494, 0.0), (-1.148, 2.772, 0.0), (-0.5853, 2.942, 0.0), (-0.5853, 2.942, 0.0), (-1.148, 2.772, 0.0), (-1.667, 2.494, 0.0), (-2.121, 2.121, 0.0), (-2.494, 1.667, 0.0), (-2.772, 1.148, 0.0), (-2.942, 0.5853, 0.0), (-3.0, 2.301e-06, 0.0), (-2.942, -0.5853, 0.0), (-2.772, -1.148, 0.0), (-2.494, -1.667, 0.0), (-2.121, -2.121, 0.0), (-1.667, -2.494, 0.0), (-1.148, -2.772, 0.0), (-0.5853, -2.942, 0.0), (-1.311e-06, -3.0, 0.0), (0.5853, -2.942, 0.0), (1.148, -2.772, 0.0), (1.667, -2.494, 0.0), (2.121, -2.121, 0.0), (2.494, -1.667, 0.0), (2.772, -1.148, 0.0), (2.942, -0.5853, 0.0), (3.0, -3.696e-07, 0.0), (2.942, 0.5853, 0.0), (2.772, 1.148, 0.0), (2.494, 1.667, 0.0), (2.121, 2.121, 0.0), (1.667, 2.494, 0.0), (1.148, 2.772, 0.0), (0.5853, 2.942, 0.0), (-3.334e-07, 3.0, 0.0), (-1.171, 5.885, 0.0), (-2.296, 5.543, 0.0), (-3.333, 4.989, 0.0), (-4.243, 4.243, 0.0), (-4.989, 3.333, 0.0), (-5.543, 2.296, 0.0), (-5.885, 1.171, 0.0), (-6.0, 4.326e-06, 0.0), (-5.885, -1.171, 0.0), (-5.543, -2.296, 0.0), (-4.989, -3.333, 0.0), (-4.243, -4.243, 0.0), (-3.333, -4.989, 0.0), (-2.296, -5.543, 0.0), (-1.171, -5.885, 0.0), (-2.582e-06, -6.0, 0.0), (1.171, -5.885, 0.0), (2.296, -5.543, 0.0), (3.333, -4.989, 0.0), (4.243, -4.243, 0.0), (4.989, -3.333, 0.0), (5.543, -2.296, 0.0), (5.885, -1.171, 0.0), (6.0, -1.015e-06, 0.0), (5.885, 1.171, 0.0), (5.543, 2.296, 0.0), (4.989, 3.333, 0.0), (4.243, 4.243, 0.0), (3.333, 4.989, 0.0), (2.296, 5.543, 0.0), (1.171, 5.885, 0.0), (-6.266e-07, 6.0, 0.0)], [], [(56, 7, 8, 55), (34, 29, 30, 33), (51, 12, 13, 50), (58, 5, 6, 57), (60, 3, 4, 59), (47, 16, 17, 46), (49, 14, 15, 48), (48, 15, 16, 47), (57, 6, 7, 56), (32, 31, 0, 63), (46, 17, 18, 45), (38, 25, 26, 37), (54, 9, 10, 53), (41, 22, 23, 40), (43, 20, 21, 42), (36, 27, 28, 35), (53, 10, 11, 52), (33, 30, 31, 32), (45, 18, 19, 44), (50, 13, 14, 49), (59, 4, 5, 58), (37, 26, 27, 36), (62, 1, 2, 61), (61, 2, 3, 60), (44, 19, 20, 43), (42, 21, 22, 41), (35, 28, 29, 34), (63, 0, 1, 62), (40, 23, 24, 39), (39, 24, 25, 38), (52, 11, 12, 51), (55, 8, 9, 54), (74, 53, 52, 75), (86, 41, 40, 87), (94, 33, 32, 95), (72, 55, 54, 73), (91, 36, 35, 92), (95, 32, 63, 64), (84, 43, 42, 85), (67, 60, 59, 68), (93, 34, 33, 94), (68, 59, 58, 69), (85, 42, 41, 86), (82, 45, 44, 83), (87, 40, 39, 88), (70, 57, 56, 71), (83, 44, 43, 84), (81, 46, 45, 82), (80, 47, 46, 81), (90, 37, 36, 91), (79, 48, 47, 80), (88, 39, 38, 89), (89, 38, 37, 90), (77, 50, 49, 78), (78, 49, 48, 79), (64, 63, 62, 65), (75, 52, 51, 76), (73, 54, 53, 74), (76, 51, 50, 77), (66, 61, 60, 67), (65, 62, 61, 66), (71, 56, 55, 72), (92, 35, 34, 93), (69, 58, 57, 70), (27, 123, 124, 28), (11, 107, 108, 12), (0, 96, 97, 1), (18, 114, 115, 19), (24, 120, 121, 25), (6, 102, 103, 7), (19, 115, 116, 20), (2, 98, 99, 3), (30, 126, 127, 31), (31, 127, 96, 0), (14, 110, 111, 15), (20, 116, 117, 21), (22, 118, 119, 23), (25, 121, 122, 26), (17, 113, 114, 18), (1, 97, 98, 2), (5, 101, 102, 6), (13, 109, 110, 14), (10, 106, 107, 11), (21, 117, 118, 22), (16, 112, 113, 17), (9, 105, 106, 10), (3, 99, 100, 4), (23, 119, 120, 24), (15, 111, 112, 16), (29, 125, 126, 30), (7, 103, 104, 8), (8, 104, 105, 9), (4, 100, 101, 5), (12, 108, 109, 13), (26, 122, 123, 27), (28, 124, 125, 29)])
me_cylinder_003.use_remesh_preserve_volume = False
me_cylinder_003.use_remesh_preserve_attributes = False
me_cylinder_003.use_mirror_vertex_groups = False
me_cylinder_003.update()
me_cylinder_001 = bpy.data.meshes.new('Cylinder.001')
me_cylinder_001.from_pydata([(4.439e-08, 0.5, 0.0), (0.09755, 0.4904, 0.0), (0.1913, 0.4619, 0.0), (0.2778, 0.4157, 0.0), (0.3536, 0.3536, 0.0), (0.4157, 0.2778, 0.0), (0.4619, 0.1913, 0.0), (0.4904, 0.09755, 0.0), (0.5, 1.886e-07, 0.0), (0.4904, -0.09754, 0.0), (0.4619, -0.1913, 0.0), (0.4157, -0.2778, 0.0), (0.3536, -0.3536, 0.0), (0.2778, -0.4157, 0.0), (0.1913, -0.4619, 0.0), (0.09755, -0.4904, 0.0), (-1.185e-07, -0.5, 0.0), (-0.09755, -0.4904, 0.0), (-0.1913, -0.4619, 0.0), (-0.2778, -0.4157, 0.0), (-0.3536, -0.3536, 0.0), (-0.4157, -0.2778, 0.0), (-0.4619, -0.1913, 0.0), (-0.4904, -0.09754, 0.0), (-0.5, 6.337e-07, 0.0), (-0.4904, 0.09755, 0.0), (-0.4619, 0.1913, 0.0), (-0.4157, 0.2778, 0.0), (-0.3536, 0.3536, 0.0), (-0.2778, 0.4157, 0.0), (-0.1913, 0.4619, 0.0), (-0.09754, 0.4904, 0.0), (-0.09754, 0.4904, 0.0), (-0.1913, 0.4619, 0.0), (-0.2778, 0.4157, 0.0), (-0.3536, 0.3536, 0.0), (-0.4157, 0.2778, 0.0), (-0.4619, 0.1913, 0.0), (-0.4904, 0.09755, 0.0), (-0.5, 6.337e-07, 0.0), (-0.4904, -0.09754, 0.0), (-0.4619, -0.1913, 0.0), (-0.4157, -0.2778, 0.0), (-0.3536, -0.3536, 0.0), (-0.2778, -0.4157, 0.0), (-0.1913, -0.4619, 0.0), (-0.09755, -0.4904, 0.0), (-1.185e-07, -0.5, 0.0), (0.09755, -0.4904, 0.0), (0.1913, -0.4619, 0.0), (0.2778, -0.4157, 0.0), (0.3536, -0.3536, 0.0), (0.4157, -0.2778, 0.0), (0.4619, -0.1913, 0.0), (0.4904, -0.09754, 0.0), (0.5, 1.886e-07, 0.0), (0.4904, 0.09755, 0.0), (0.4619, 0.1913, 0.0), (0.4157, 0.2778, 0.0), (0.3536, 0.3536, 0.0), (0.2778, 0.4157, 0.0), (0.1913, 0.4619, 0.0), (0.09755, 0.4904, 0.0), (4.439e-08, 0.5, 0.0), (-0.5853, 2.942, 0.0), (-1.148, 2.772, 0.0), (-1.667, 2.494, 0.0), (-2.121, 2.121, 0.0), (-2.494, 1.667, 0.0), (-2.772, 1.148, 0.0), (-2.942, 0.5853, 0.0), (-3.0, 2.301e-06, 0.0), (-2.942, -0.5853, 0.0), (-2.772, -1.148, 0.0), (-2.494, -1.667, 0.0), (-2.121, -2.121, 0.0), (-1.667, -2.494, 0.0), (-1.148, -2.772, 0.0), (-0.5853, -2.942, 0.0), (-1.311e-06, -3.0, 0.0), (0.5853, -2.942, 0.0), (1.148, -2.772, 0.0), (1.667, -2.494, 0.0), (2.121, -2.121, 0.0), (2.494, -1.667, 0.0), (2.772, -1.148, 0.0), (2.942, -0.5853, 0.0), (3.0, -3.696e-07, 0.0), (2.942, 0.5853, 0.0), (2.772, 1.148, 0.0), (2.494, 1.667, 0.0), (2.121, 2.121, 0.0), (1.667, 2.494, 0.0), (1.148, 2.772, 0.0), (0.5853, 2.942, 0.0), (-3.334e-07, 3.0, 0.0)], [], [(23, 40, 41, 22), (2, 61, 62, 1), (17, 46, 47, 16), (9, 54, 55, 8), (15, 48, 49, 14), (3, 60, 61, 2), (22, 41, 42, 21), (28, 35, 36, 27), (8, 55, 56, 7), (1, 62, 63, 0), (21, 42, 43, 20), (14, 49, 50, 13), (7, 56, 57, 6), (27, 36, 37, 26), (20, 43, 44, 19), (13, 50, 51, 12), (6, 57, 58, 5), (26, 37, 38, 25), (19, 44, 45, 18), (12, 51, 52, 11), (0, 63, 32, 31), (25, 38, 39, 24), (5, 58, 59, 4), (11, 52, 53, 10), (30, 33, 34, 29), (18, 45, 46, 17), (24, 39, 40, 23), (16, 47, 48, 15), (31, 32, 33, 30), (10, 53, 54, 9), (29, 34, 35, 28), (4, 59, 60, 3), (49, 81, 82, 50), (37, 69, 70, 38), (50, 82, 83, 51), (52, 84, 85, 53), (51, 83, 84, 52), (54, 86, 87, 55), (39, 71, 72, 40), (56, 88, 89, 57), (53, 85, 86, 54), (58, 90, 91, 59), (32, 64, 65, 33), (41, 73, 74, 42), (60, 92, 93, 61), (55, 87, 88, 56), (34, 66, 67, 35), (36, 68, 69, 37), (43, 75, 76, 44), (33, 65, 66, 34), (38, 70, 71, 39), (35, 67, 68, 36), (57, 89, 90, 58), (40, 72, 73, 41), (45, 77, 78, 46), (63, 95, 64, 32), (42, 74, 75, 43), (44, 76, 77, 45), (47, 79, 80, 48), (61, 93, 94, 62), (59, 91, 92, 60), (46, 78, 79, 47), (62, 94, 95, 63), (48, 80, 81, 49)])
me_cylinder_001.use_remesh_preserve_volume = False
me_cylinder_001.use_remesh_preserve_attributes = False
me_cylinder_001.use_mirror_vertex_groups = False
me_cylinder_001.update()
me_cylinder = bpy.data.meshes.new('Cylinder')
me_cylinder.from_pydata([(0.0, 1.0, 0.0), (0.1951, 0.9808, 0.0), (0.3827, 0.9239, 0.0), (0.5556, 0.8315, 0.0), (0.7071, 0.7071, 0.0), (0.8315, 0.5556, 0.0), (0.9239, 0.3827, 0.0), (0.9808, 0.1951, 0.0), (1.0, 7.55e-08, 0.0), (0.9808, -0.1951, 0.0), (0.9239, -0.3827, 0.0), (0.8315, -0.5556, 0.0), (0.7071, -0.7071, 0.0), (0.5556, -0.8315, 0.0), (0.3827, -0.9239, 0.0), (0.1951, -0.9808, 0.0), (-3.258e-07, -1.0, 0.0), (-0.1951, -0.9808, 0.0), (-0.3827, -0.9239, 0.0), (-0.5556, -0.8315, 0.0), (-0.7071, -0.7071, 0.0), (-0.8315, -0.5556, 0.0), (-0.9239, -0.3827, 0.0), (-0.9808, -0.1951, 0.0), (-1.0, 9.656e-07, 0.0), (-0.9808, 0.1951, 0.0), (-0.9239, 0.3827, 0.0), (-0.8315, 0.5556, 0.0), (-0.7071, 0.7071, 0.0), (-0.5556, 0.8315, 0.0), (-0.3827, 0.9239, 0.0), (-0.1951, 0.9808, 0.0)], [], [(1, 0, 31, 30, 29, 28, 27, 26, 25, 24, 23, 22, 21, 20, 19, 18, 17, 16, 15, 14, 13, 12, 11, 10, 9, 8, 7, 6, 5, 4, 3, 2)])
me_cylinder.use_remesh_preserve_volume = False
me_cylinder.use_remesh_preserve_attributes = False
me_cylinder.use_mirror_vertex_groups = False
me_cylinder.update()

# ---- objects
ob_tier_0_points = bpy.data.objects.new('tier_0_points', me_icosphere_021)
ob_tier_2_points = bpy.data.objects.new('tier_2_points', me_icosphere_020)
ob_tier_1_points = bpy.data.objects.new('tier_1_points', me_icosphere_019)
ob_tier_3 = bpy.data.objects.new('tier_3', me_cylinder_007)
ob_tier_2 = bpy.data.objects.new('tier_2', me_cylinder_003)
ob_tier_1 = bpy.data.objects.new('tier_1', me_cylinder_001)
ob_tier_0 = bpy.data.objects.new('tier_0', me_cylinder)

# ---- transforms, parenting, visibility, modifiers, constraints
ob_tier_0_points.location = (1.589e-08, 0.0, 1.2e-15)
ob_tier_0_points.rotation_euler = (-1.833, 1.571, 0.0)
ob_tier_0_points.scale = (0.5, 0.5, 0.5)
ob_tier_0_points.lineart.crease_threshold = 0.0
ob_tier_2_points.location = (4.53e-07, 9.537e-07, 3.42e-14)
ob_tier_2_points.rotation_euler = (-1.833, 1.571, 0.0)
ob_tier_2_points.lineart.crease_threshold = 0.0
ob_tier_1_points.location = (2.265e-07, 4.768e-07, 1.71e-14)
ob_tier_1_points.rotation_euler = (-1.833, 1.571, 0.0)
ob_tier_1_points.lineart.crease_threshold = 0.0
ob_tier_3.location = (0.0, 0.0, 0.0)
ob_tier_3.lineart.crease_threshold = 0.0
ob_tier_2.location = (0.0, 0.0, 0.0)
ob_tier_2.lineart.crease_threshold = 0.0
ob_tier_1.location = (0.0, 0.0, 0.0)
ob_tier_1.lineart.crease_threshold = 0.0
ob_tier_0.location = (0.0, 0.0, 0.0)
ob_tier_0.scale = (0.5, 0.5, 0.5)
ob_tier_0.lineart.crease_threshold = 0.0

# ---- collection membership
col_collection_1.objects.link(ob_tier_0_points)
col_collection_1.objects.link(ob_tier_2_points)
col_collection_1.objects.link(ob_tier_1_points)
col_collection_1.objects.link(ob_tier_3)
col_collection_1.objects.link(ob_tier_2)
col_collection_1.objects.link(ob_tier_1)
col_collection_1.objects.link(ob_tier_0)

# ---- scene / render settings (as saved in the file)
scene.frame_start = 1; scene.frame_end = 250; scene.frame_set(1)
scene.render.engine = 'CYCLES'
scene.render.resolution_percentage = 50
scene.render.dither_intensity = 0.0
scene.cycles.shading_system = True
scene.cycles.use_denoising = False
scene.cycles.samples = 128
scene.cycles.sampling_pattern = 'TABULATED_SOBOL'
scene.cycles.use_adaptive_sampling = False
scene.cycles.use_light_tree = False
scene.cycles.caustics_reflective = False
scene.cycles.caustics_refractive = False
scene.cycles.blur_glossy = 2.0
scene.cycles.max_bounces = 6
scene.cycles.transmission_bounces = 4
scene.cycles.transparent_max_bounces = 6
scene.cycles.sample_clamp_indirect = 0.0
scene.view_settings.view_transform = 'Standard'
bpy.context.view_layer.update()

# ---- added for rendering (the .blend has no active camera and no usable light): camera, sun
cam_auto = bpy.data.cameras.new('AutoCamera')
cam_auto.lens = 50.0
cam_auto.sensor_width = 36.0
cam_auto.clip_end = 1000.0
ob_auto_camera = bpy.data.objects.new('AutoCamera', cam_auto)
scene.collection.objects.link(ob_auto_camera)
ob_auto_camera.location = (32.3847, -38.8617, 25.9078)
ob_auto_camera.rotation_euler = (1.09748, -7.21219e-08, 0.694738)
scene.camera = ob_auto_camera
light_auto_sun = bpy.data.lights.new('AutoSun', 'SUN')
light_auto_sun.energy = 3.0
light_auto_sun.angle = 0.0523599
ob_auto_sun = bpy.data.objects.new('AutoSun', light_auto_sun)
scene.collection.objects.link(ob_auto_sun)
ob_auto_sun.rotation_euler = (0.872665, 0.174533, 0.523599)
bpy.context.view_layer.update()
